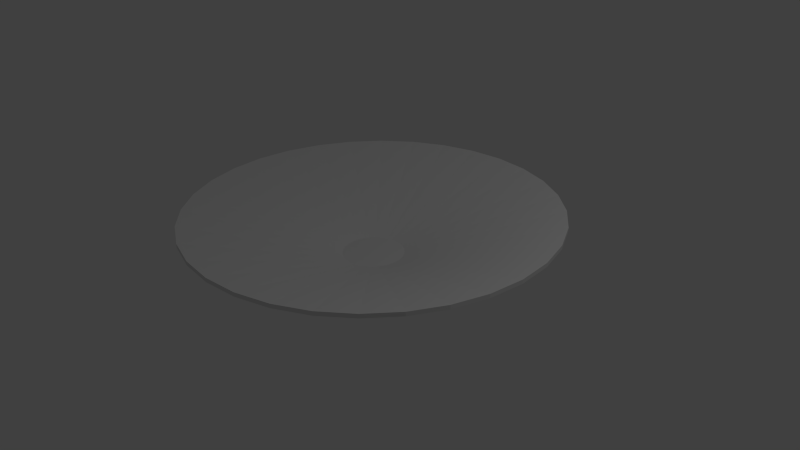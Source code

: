 # Source: kn-taufbecken.blend  (saved by Blender 2.76.0; exported with 4.5.12 LTS)
import bpy
from mathutils import Matrix  # noqa: F401  (used for matrix-valued properties, if any)

bpy.ops.wm.read_factory_settings(use_empty=True)
scene = bpy.context.scene
scene.name = 'Scene'

# ---- collections
col_collection_1 = bpy.data.collections.new('Collection 1'); scene.collection.children.link(col_collection_1)

# ---- world
world_world = bpy.data.worlds.new('World'); scene.world = world_world
world_world.color = (0.05088, 0.05088, 0.05088)
world_world.use_sun_shadow = False
world_world.sun_shadow_jitter_overblur = 0.0
world_world.cycles.sampling_method = 'MANUAL'
world_world.cycles.sample_map_resolution = 256

# ---- cameras
cam_camera = bpy.data.cameras.new('Camera')
cam_camera.clip_end = 100.0
cam_camera.lens = 35.0
cam_camera.sensor_width = 32.0
cam_camera.sensor_height = 18.0
cam_camera.ortho_scale = 7.314
cam_camera.dof.focus_distance = 0.0
cam_camera.dof.aperture_fstop = 128.0

# ---- lights
light_lamp = bpy.data.lights.new('Lamp', 'POINT')
light_lamp.transmission_factor = 0.0
light_lamp.cutoff_distance = 30.0
light_lamp.energy = 100.0
light_lamp.shadow_buffer_clip_start = 1.001
light_lamp.shadow_soft_size = 0.1
light_lamp.shadow_maximum_resolution = 0.006
light_lamp.use_absolute_resolution = True
light_lamp.cycles.use_multiple_importance_sampling = False

# ---- meshes
me_circle = bpy.data.meshes.new('Circle')
me_circle.from_pydata([(0.0, 1.0, 0.0), (-0.1951, 0.9808, 0.0), (-0.3827, 0.9239, 0.0), (-0.5556, 0.8315, 0.0), (-0.7071, 0.7071, 0.0), (-0.8315, 0.5556, 0.0), (-0.9239, 0.3827, 0.0), (-0.9808, 0.1951, 0.0), (-1.0, 7.55e-08, 0.0), (-0.9808, -0.1951, 0.0), (-0.9239, -0.3827, 0.0), (-0.8315, -0.5556, 0.0), (-0.7071, -0.7071, 0.0), (-0.5556, -0.8315, 0.0), (-0.3827, -0.9239, 0.0), (-0.1951, -0.9808, 0.0), (3.258e-07, -1.0, 0.0), (0.1951, -0.9808, 0.0), (0.3827, -0.9239, 0.0), (0.5556, -0.8315, 0.0), (0.7071, -0.7071, 0.0), (0.8315, -0.5556, 0.0), (0.9239, -0.3827, 0.0), (0.9808, -0.1951, 0.0), (1.0, 9.656e-07, 0.0), (0.9808, 0.1951, 0.0), (0.9239, 0.3827, 0.0), (0.8315, 0.5556, 0.0), (0.7071, 0.7071, 0.0), (0.5556, 0.8315, 0.0), (0.3827, 0.9239, 0.0), (0.1951, 0.9808, 0.0), (0.0, 1.0, 0.1468), (-0.1951, 0.9808, 0.1468), (-0.3827, 0.9239, 0.1468), (-0.5556, 0.8315, 0.1468), (-0.7071, 0.7071, 0.1468), (-0.8315, 0.5556, 0.1468), (-0.9239, 0.3827, 0.1468), (-0.9808, 0.1951, 0.1468), (-1.0, 7.55e-08, 0.1468), (-0.9808, -0.1951, 0.1468), (-0.9239, -0.3827, 0.1468), (-0.8315, -0.5556, 0.1468), (-0.7071, -0.7071, 0.1468), (-0.5556, -0.8315, 0.1468), (-0.3827, -0.9239, 0.1468), (-0.1951, -0.9808, 0.1468), (3.258e-07, -1.0, 0.1468), (0.1951, -0.9808, 0.1468), (0.3827, -0.9239, 0.1468), (0.5556, -0.8315, 0.1468), (0.7071, -0.7071, 0.1468), (0.8315, -0.5556, 0.1468), (0.9239, -0.3827, 0.1468), (0.9808, -0.1951, 0.1468), (1.0, 9.656e-07, 0.1468), (0.9808, 0.1951, 0.1468), (0.9239, 0.3827, 0.1468), (0.8315, 0.5556, 0.1468), (0.7071, 0.7071, 0.1468), (0.5556, 0.8315, 0.1468), (0.3827, 0.9239, 0.1468), (0.1951, 0.9808, 0.1468), (1.693e-07, 2.426, 0.5706), (-0.4733, 2.379, 0.5706), (-0.9284, 2.241, 0.5706), (-1.348, 2.017, 0.5706), (-1.715, 1.715, 0.5706), (-2.017, 1.348, 0.5706), (-2.241, 0.9284, 0.5706), (-2.379, 0.4733, 0.5706), (-2.426, -2.232e-07, 0.5706), (-2.379, -0.4733, 0.5706), (-2.241, -0.9284, 0.5706), (-2.017, -1.348, 0.5706), (-1.715, -1.715, 0.5706), (-1.348, -2.017, 0.5706), (-0.9284, -2.241, 0.5706), (-0.4733, -2.379, 0.5706), (9.598e-07, -2.426, 0.5706), (0.4733, -2.379, 0.5706), (0.9284, -2.241, 0.5706), (1.348, -2.017, 0.5706), (1.715, -1.715, 0.5706), (2.017, -1.348, 0.5706), (2.241, -0.9284, 0.5706), (2.379, -0.4733, 0.5706), (2.426, 1.936e-06, 0.5706), (2.379, 0.4733, 0.5706), (2.241, 0.9284, 0.5706), (2.017, 1.348, 0.5706), (1.715, 1.715, 0.5706), (1.348, 2.017, 0.5706), (0.9284, 2.241, 0.5706), (0.4733, 2.379, 0.5706), (1.693e-07, 2.426, 0.6247), (-0.4733, 2.379, 0.6247), (-0.9284, 2.241, 0.6247), (-1.348, 2.017, 0.6247), (-1.715, 1.715, 0.6247), (-2.017, 1.348, 0.6247), (-2.241, 0.9284, 0.6247), (-2.379, 0.4733, 0.6247), (-2.426, -2.232e-07, 0.6247), (-2.379, -0.4733, 0.6247), (-2.241, -0.9284, 0.6247), (-2.017, -1.348, 0.6247), (-1.715, -1.715, 0.6247), (-1.348, -2.017, 0.6247), (-0.9284, -2.241, 0.6247), (-0.4733, -2.379, 0.6247), (9.598e-07, -2.426, 0.6247), (0.4733, -2.379, 0.6247), (0.9284, -2.241, 0.6247), (1.348, -2.017, 0.6247), (1.715, -1.715, 0.6247), (2.017, -1.348, 0.6247), (2.241, -0.9284, 0.6247), (2.379, -0.4733, 0.6247), (2.426, 1.936e-06, 0.6247), (2.379, 0.4733, 0.6247), (2.241, 0.9284, 0.6247), (2.017, 1.348, 0.6247), (1.715, 1.715, 0.6247), (1.348, 2.017, 0.6247), (0.9284, 2.241, 0.6247), (0.4733, 2.379, 0.6247), (-5.421e-08, 0.3999, 0.03612), (-0.07801, 0.3922, 0.03612), (-0.153, 0.3694, 0.03612), (-0.2222, 0.3325, 0.03612), (-0.2828, 0.2828, 0.03612), (-0.3325, 0.2222, 0.03612), (-0.3694, 0.153, 0.03612), (-0.3922, 0.07801, 0.03612), (-0.3999, 2.375e-07, 0.03612), (-0.3922, -0.07801, 0.03612), (-0.3694, -0.153, 0.03612), (-0.3325, -0.2222, 0.03612), (-0.2828, -0.2828, 0.03612), (-0.2222, -0.3325, 0.03612), (-0.153, -0.3694, 0.03612), (-0.07801, -0.3922, 0.03612), (7.609e-08, -0.3999, 0.03612), (0.07801, -0.3922, 0.03612), (0.153, -0.3694, 0.03612), (0.2222, -0.3325, 0.03612), (0.2828, -0.2828, 0.03612), (0.3325, -0.2222, 0.03612), (0.3694, -0.153, 0.03612), (0.3922, -0.07801, 0.03612), (0.3999, 5.935e-07, 0.03612), (0.3922, 0.07801, 0.03612), (0.3694, 0.153, 0.03612), (0.3325, 0.2222, 0.03612), (0.2828, 0.2828, 0.03612), (0.2222, 0.3325, 0.03612), (0.153, 0.3694, 0.03612), (0.07801, 0.3922, 0.03612)], [], [(11, 10, 42, 43), (25, 24, 56, 57), (12, 11, 43, 44), (26, 25, 57, 58), (13, 12, 44, 45), (27, 26, 58, 59), (14, 13, 45, 46), (1, 0, 32, 33), (28, 27, 59, 60), (15, 14, 46, 47), (2, 1, 33, 34), (29, 28, 60, 61), (16, 15, 47, 48), (3, 2, 34, 35), (30, 29, 61, 62), (17, 16, 48, 49), (4, 3, 35, 36), (31, 30, 62, 63), (18, 17, 49, 50), (5, 4, 36, 37), (0, 31, 63, 32), (19, 18, 50, 51), (6, 5, 37, 38), (20, 19, 51, 52), (7, 6, 38, 39), (21, 20, 52, 53), (8, 7, 39, 40), (22, 21, 53, 54), (9, 8, 40, 41), (23, 22, 54, 55), (10, 9, 41, 42), (24, 23, 55, 56), (38, 37, 69, 70), (52, 51, 83, 84), (39, 38, 70, 71), (53, 52, 84, 85), (40, 39, 71, 72), (54, 53, 85, 86), (41, 40, 72, 73), (55, 54, 86, 87), (42, 41, 73, 74), (56, 55, 87, 88), (43, 42, 74, 75), (57, 56, 88, 89), (44, 43, 75, 76), (58, 57, 89, 90), (45, 44, 76, 77), (59, 58, 90, 91), (46, 45, 77, 78), (33, 32, 64, 65), (60, 59, 91, 92), (47, 46, 78, 79), (34, 33, 65, 66), (61, 60, 92, 93), (48, 47, 79, 80), (35, 34, 66, 67), (62, 61, 93, 94), (49, 48, 80, 81), (36, 35, 67, 68), (63, 62, 94, 95), (50, 49, 81, 82), (37, 36, 68, 69), (32, 63, 95, 64), (51, 50, 82, 83), (73, 72, 104, 105), (87, 86, 118, 119), (74, 73, 105, 106), (88, 87, 119, 120), (75, 74, 106, 107), (89, 88, 120, 121), (76, 75, 107, 108), (90, 89, 121, 122), (77, 76, 108, 109), (91, 90, 122, 123), (78, 77, 109, 110), (65, 64, 96, 97), (92, 91, 123, 124), (79, 78, 110, 111), (66, 65, 97, 98), (93, 92, 124, 125), (80, 79, 111, 112), (67, 66, 98, 99), (94, 93, 125, 126), (81, 80, 112, 113), (68, 67, 99, 100), (95, 94, 126, 127), (82, 81, 113, 114), (69, 68, 100, 101), (64, 95, 127, 96), (83, 82, 114, 115), (70, 69, 101, 102), (84, 83, 115, 116), (71, 70, 102, 103), (85, 84, 116, 117), (72, 71, 103, 104), (86, 85, 117, 118), (108, 107, 139, 140), (122, 121, 153, 154), (109, 108, 140, 141), (123, 122, 154, 155), (110, 109, 141, 142), (97, 96, 128, 129), (124, 123, 155, 156), (111, 110, 142, 143), (98, 97, 129, 130), (125, 124, 156, 157), (112, 111, 143, 144), (99, 98, 130, 131), (126, 125, 157, 158), (113, 112, 144, 145), (100, 99, 131, 132), (127, 126, 158, 159), (114, 113, 145, 146), (101, 100, 132, 133), (96, 127, 159, 128), (115, 114, 146, 147), (102, 101, 133, 134), (116, 115, 147, 148), (103, 102, 134, 135), (117, 116, 148, 149), (104, 103, 135, 136), (118, 117, 149, 150), (105, 104, 136, 137), (119, 118, 150, 151), (106, 105, 137, 138), (120, 119, 151, 152), (107, 106, 138, 139), (121, 120, 152, 153), (129, 128, 159, 158, 157, 156, 155, 154, 153, 152, 151, 150, 149, 148, 147, 146, 145, 144, 143, 142, 141, 140, 139, 138, 137, 136, 135, 134, 133, 132, 131, 130), (1, 2, 3, 4, 5, 6, 7, 8, 9, 10, 11, 12, 13, 14, 15, 16, 17, 18, 19, 20, 21, 22, 23, 24, 25, 26, 27, 28, 29, 30, 31, 0)])
me_circle.use_remesh_preserve_volume = False
me_circle.use_remesh_preserve_attributes = False
me_circle.use_mirror_vertex_groups = False
me_circle.update()

# ---- objects
ob_kn_taufbecken = bpy.data.objects.new('kn-taufbecken', me_circle)
ob_lamp = bpy.data.objects.new('Lamp', light_lamp)
ob_camera = bpy.data.objects.new('Camera', cam_camera)

# ---- transforms, parenting, visibility, modifiers, constraints
ob_kn_taufbecken.location = (0.0, 0.0, 0.0)
ob_kn_taufbecken.lineart.crease_threshold = 0.0
ob_lamp.location = (4.076, 1.005, 5.904)
ob_lamp.rotation_euler = (0.6503, 0.05522, 1.866)
ob_lamp.lock_rotations_4d = False
ob_lamp.empty_display_type = 'ARROWS'
ob_lamp.color = (0.0, 0.0, 0.0, 0.0)
ob_lamp.lineart.crease_threshold = 0.0
ob_camera.location = (7.481, -6.508, 5.344)
ob_camera.rotation_euler = (1.109, 0.01082, 0.8149)
ob_camera.lock_rotations_4d = False
ob_camera.empty_display_type = 'ARROWS'
ob_camera.color = (0.0, 0.0, 0.0, 0.0)
ob_camera.display_type = 'WIRE'
ob_camera.lineart.crease_threshold = 0.0

# ---- collection membership
col_collection_1.objects.link(ob_kn_taufbecken)
col_collection_1.objects.link(ob_lamp)
col_collection_1.objects.link(ob_camera)

# ---- scene / render settings (as saved in the file)
scene.camera = ob_camera
scene.frame_start = 1; scene.frame_end = 250; scene.frame_set(1)
scene.render.engine = 'BLENDER_EEVEE_NEXT'
scene.render.resolution_percentage = 50
scene.render.dither_intensity = 0.0
scene.cycles.use_denoising = False
scene.cycles.samples = 10
scene.cycles.sampling_pattern = 'TABULATED_SOBOL'
scene.cycles.light_sampling_threshold = 0.0
scene.cycles.use_adaptive_sampling = False
scene.cycles.use_light_tree = False
scene.cycles.blur_glossy = 0.0
scene.cycles.pixel_filter_type = 'GAUSSIAN'
scene.cycles.sample_clamp_indirect = 0.0
scene.view_settings.view_transform = 'Standard'
bpy.context.view_layer.update()
